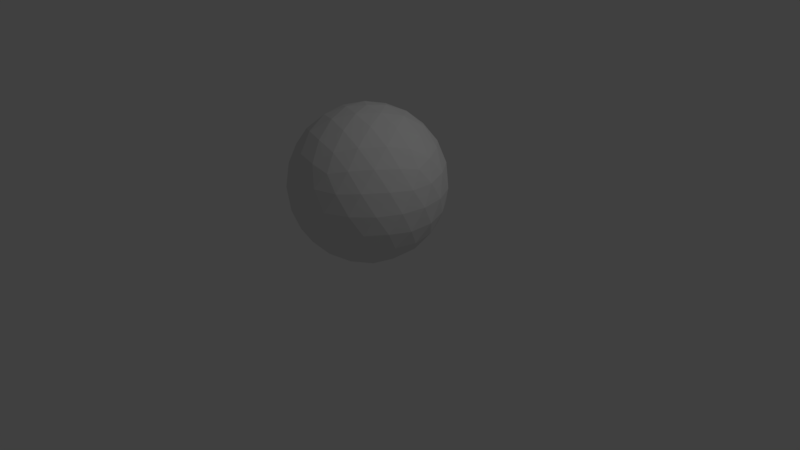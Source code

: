# Source: Ball.blend  (saved by Blender 2.78.0; exported with 4.5.12 LTS)
import bpy
from mathutils import Matrix  # noqa: F401  (used for matrix-valued properties, if any)

bpy.ops.wm.read_factory_settings(use_empty=True)
scene = bpy.context.scene
scene.name = 'Scene'

# ---- collections
col_collection_1 = bpy.data.collections.new('Collection 1'); scene.collection.children.link(col_collection_1)

# ---- world
world_world = bpy.data.worlds.new('World'); scene.world = world_world
world_world.color = (0.05088, 0.05088, 0.05088)
world_world.use_sun_shadow = False
world_world.sun_shadow_jitter_overblur = 0.0
world_world.cycles.sampling_method = 'MANUAL'

# ---- cameras
cam_camera = bpy.data.cameras.new('Camera')
cam_camera.clip_end = 100.0
cam_camera.lens = 35.0
cam_camera.sensor_width = 32.0
cam_camera.sensor_height = 18.0
cam_camera.ortho_scale = 7.314
cam_camera.dof.focus_distance = 0.0
cam_camera.dof.aperture_fstop = 128.0

# ---- lights
light_lamp = bpy.data.lights.new('Lamp', 'POINT')
light_lamp.transmission_factor = 0.0
light_lamp.cutoff_distance = 30.0
light_lamp.energy = 100.0
light_lamp.shadow_buffer_clip_start = 1.001
light_lamp.shadow_soft_size = 0.1
light_lamp.shadow_maximum_resolution = 0.006
light_lamp.use_absolute_resolution = True

# ---- meshes
me_icosphere = bpy.data.meshes.new('Icosphere')
me_icosphere.from_pydata([(0.0, 0.0, 0.0), (0.7236, -0.5257, 0.5528), (-0.2764, -0.8506, 0.5528), (-0.8944, 0.0, 0.5528), (-0.2764, 0.8506, 0.5528), (0.7236, 0.5257, 0.5528), (0.2764, -0.8506, 1.447), (-0.7236, -0.5257, 1.447), (-0.7236, 0.5257, 1.447), (0.2764, 0.8506, 1.447), (0.8944, 0.0, 1.447), (0.0, 0.0, 2.0), (-0.2328, -0.7166, 0.3425), (-0.1625, -0.5, 0.1493), (-0.07761, -0.2389, 0.03205), (0.2032, -0.1476, 0.03205), (0.4253, -0.309, 0.1493), (0.6095, -0.4429, 0.3425), (0.5319, -0.6817, 0.4977), (0.2629, -0.809, 0.4743), (-0.02964, -0.8642, 0.4977), (0.8127, 0.2952, 0.4977), (0.8506, 0.0, 0.4743), (0.8127, -0.2952, 0.4977), (0.2032, 0.1476, 0.03205), (0.4253, 0.309, 0.1493), (0.6095, 0.4429, 0.3425), (-0.7534, 0.0, 0.3425), (-0.5257, 0.0, 0.1493), (-0.2511, 0.0, 0.03205), (-0.484, -0.7166, 0.4977), (-0.6882, -0.5, 0.4743), (-0.8311, -0.2389, 0.4977), (-0.2328, 0.7166, 0.3425), (-0.1625, 0.5, 0.1493), (-0.07761, 0.2389, 0.03205), (-0.8311, 0.2389, 0.4977), (-0.6882, 0.5, 0.4743), (-0.484, 0.7166, 0.4977), (-0.02964, 0.8642, 0.4977), (0.2629, 0.809, 0.4743), (0.5319, 0.6817, 0.4977), (0.9566, -0.1476, 1.251), (0.9511, -0.309, 1.0), (0.8607, -0.4429, 0.7488), (0.8607, 0.4429, 0.7488), (0.9511, 0.309, 1.0), (0.9566, 0.1476, 1.251), (0.1552, -0.9554, 1.251), (0.0, -1.0, 1.0), (-0.1552, -0.9554, 0.7488), (0.6872, -0.6817, 0.7488), (0.5878, -0.809, 1.0), (0.436, -0.8642, 1.251), (-0.8607, -0.4429, 1.251), (-0.9511, -0.309, 1.0), (-0.9566, -0.1476, 0.7489), (-0.436, -0.8642, 0.7488), (-0.5878, -0.809, 1.0), (-0.6872, -0.6817, 1.251), (-0.6872, 0.6817, 1.251), (-0.5878, 0.809, 1.0), (-0.436, 0.8642, 0.7488), (-0.9566, 0.1476, 0.7489), (-0.9511, 0.309, 1.0), (-0.8607, 0.4429, 1.251), (0.436, 0.8642, 1.251), (0.5878, 0.809, 1.0), (0.6872, 0.6817, 0.7488), (-0.1552, 0.9554, 0.7488), (0.0, 1.0, 1.0), (0.1552, 0.9554, 1.251), (0.8311, -0.2389, 1.502), (0.6882, -0.5, 1.526), (0.484, -0.7166, 1.502), (0.02964, -0.8642, 1.502), (-0.2629, -0.809, 1.526), (-0.5319, -0.6817, 1.502), (-0.8127, -0.2952, 1.502), (-0.8506, 0.0, 1.526), (-0.8127, 0.2952, 1.502), (-0.5319, 0.6817, 1.502), (-0.2629, 0.809, 1.526), (0.02964, 0.8642, 1.502), (0.484, 0.7166, 1.502), (0.6882, 0.5, 1.526), (0.8311, 0.2389, 1.502), (0.07761, -0.2389, 1.968), (0.1625, -0.5, 1.851), (0.2328, -0.7166, 1.658), (0.7534, 0.0, 1.658), (0.5257, 0.0, 1.851), (0.2511, 0.0, 1.968), (-0.2032, -0.1476, 1.968), (-0.4253, -0.309, 1.851), (-0.6095, -0.4429, 1.658), (-0.2032, 0.1476, 1.968), (-0.4253, 0.309, 1.851), (-0.6095, 0.4429, 1.658), (0.07761, 0.2389, 1.968), (0.1625, 0.5, 1.851), (0.2328, 0.7166, 1.658), (0.3618, 0.2629, 1.894), (0.6382, 0.2629, 1.724), (0.4472, 0.5257, 1.724), (-0.1382, 0.4253, 1.894), (-0.05279, 0.6882, 1.724), (-0.3618, 0.5878, 1.724), (-0.4472, 0.0, 1.894), (-0.6708, 0.1625, 1.724), (-0.6708, -0.1625, 1.724), (-0.1382, -0.4253, 1.894), (-0.3618, -0.5878, 1.724), (-0.05279, -0.6882, 1.724), (0.3618, -0.2629, 1.894), (0.4472, -0.5257, 1.724), (0.6382, -0.2629, 1.724), (0.8618, 0.4253, 1.276), (0.809, 0.5878, 1.0), (0.6708, 0.6882, 1.276), (-0.1382, 0.9511, 1.276), (-0.309, 0.9511, 1.0), (-0.4472, 0.8506, 1.276), (-0.9472, 0.1625, 1.276), (-1.0, -3.608e-07, 1.0), (-0.9472, -0.1625, 1.276), (-0.4472, -0.8506, 1.276), (-0.309, -0.9511, 1.0), (-0.1382, -0.9511, 1.276), (0.6708, -0.6882, 1.276), (0.809, -0.5878, 1.0), (0.8618, -0.4253, 1.276), (0.309, 0.9511, 1.0), (0.4472, 0.8506, 0.7236), (0.1382, 0.9511, 0.7236), (-0.809, 0.5878, 1.0), (-0.6708, 0.6882, 0.7236), (-0.8618, 0.4253, 0.7236), (-0.809, -0.5878, 1.0), (-0.8618, -0.4253, 0.7236), (-0.6708, -0.6882, 0.7236), (0.309, -0.9511, 1.0), (0.1382, -0.9511, 0.7236), (0.4472, -0.8506, 0.7236), (1.0, 0.0, 1.0), (0.9472, -0.1625, 0.7236), (0.9472, 0.1625, 0.7236), (0.3618, 0.5878, 0.2764), (0.1382, 0.4253, 0.1056), (0.05279, 0.6882, 0.2764), (-0.4472, 0.5257, 0.2764), (-0.3618, 0.2629, 0.1056), (-0.6382, 0.2629, 0.2764), (-0.6382, -0.2629, 0.2764), (-0.3618, -0.2629, 0.1056), (-0.4472, -0.5257, 0.2764), (0.6708, 0.1625, 0.2764), (0.6708, -0.1625, 0.2764), (0.4472, -7.38e-07, 0.1056), (0.05279, -0.6882, 0.2764), (0.1382, -0.4253, 0.1056), (0.3618, -0.5878, 0.2764)], [], [(0, 15, 14), (1, 17, 23), (0, 14, 29), (0, 29, 35), (0, 35, 24), (1, 23, 44), (2, 20, 50), (3, 32, 56), (4, 38, 62), (5, 41, 68), (1, 44, 51), (2, 50, 57), (3, 56, 63), (4, 62, 69), (5, 68, 45), (6, 74, 89), (7, 77, 95), (8, 80, 98), (9, 83, 101), (10, 86, 90), (92, 99, 11), (91, 102, 92), (90, 103, 91), (92, 102, 99), (102, 100, 99), (91, 103, 102), (103, 104, 102), (102, 104, 100), (104, 101, 100), (90, 86, 103), (86, 85, 103), (103, 85, 104), (85, 84, 104), (104, 84, 101), (84, 9, 101), (99, 96, 11), (100, 105, 99), (101, 106, 100), (99, 105, 96), (105, 97, 96), (100, 106, 105), (106, 107, 105), (105, 107, 97), (107, 98, 97), (101, 83, 106), (83, 82, 106), (106, 82, 107), (82, 81, 107), (107, 81, 98), (81, 8, 98), (96, 93, 11), (97, 108, 96), (98, 109, 97), (96, 108, 93), (108, 94, 93), (97, 109, 108), (109, 110, 108), (108, 110, 94), (110, 95, 94), (98, 80, 109), (80, 79, 109), (109, 79, 110), (79, 78, 110), (110, 78, 95), (78, 7, 95), (93, 87, 11), (94, 111, 93), (95, 112, 94), (93, 111, 87), (111, 88, 87), (94, 112, 111), (112, 113, 111), (111, 113, 88), (113, 89, 88), (95, 77, 112), (77, 76, 112), (112, 76, 113), (76, 75, 113), (113, 75, 89), (75, 6, 89), (87, 92, 11), (88, 114, 87), (89, 115, 88), (87, 114, 92), (114, 91, 92), (88, 115, 114), (115, 116, 114), (114, 116, 91), (116, 90, 91), (89, 74, 115), (74, 73, 115), (115, 73, 116), (73, 72, 116), (116, 72, 90), (72, 10, 90), (47, 86, 10), (46, 117, 47), (45, 118, 46), (47, 117, 86), (117, 85, 86), (46, 118, 117), (118, 119, 117), (117, 119, 85), (119, 84, 85), (45, 68, 118), (68, 67, 118), (118, 67, 119), (67, 66, 119), (119, 66, 84), (66, 9, 84), (71, 83, 9), (70, 120, 71), (69, 121, 70), (71, 120, 83), (120, 82, 83), (70, 121, 120), (121, 122, 120), (120, 122, 82), (122, 81, 82), (69, 62, 121), (62, 61, 121), (121, 61, 122), (61, 60, 122), (122, 60, 81), (60, 8, 81), (65, 80, 8), (64, 123, 65), (63, 124, 64), (65, 123, 80), (123, 79, 80), (64, 124, 123), (124, 125, 123), (123, 125, 79), (125, 78, 79), (63, 56, 124), (56, 55, 124), (124, 55, 125), (55, 54, 125), (125, 54, 78), (54, 7, 78), (59, 77, 7), (58, 126, 59), (57, 127, 58), (59, 126, 77), (126, 76, 77), (58, 127, 126), (127, 128, 126), (126, 128, 76), (128, 75, 76), (57, 50, 127), (50, 49, 127), (127, 49, 128), (49, 48, 128), (128, 48, 75), (48, 6, 75), (53, 74, 6), (52, 129, 53), (51, 130, 52), (53, 129, 74), (129, 73, 74), (52, 130, 129), (130, 131, 129), (129, 131, 73), (131, 72, 73), (51, 44, 130), (44, 43, 130), (130, 43, 131), (43, 42, 131), (131, 42, 72), (42, 10, 72), (66, 71, 9), (67, 132, 66), (68, 133, 67), (66, 132, 71), (132, 70, 71), (67, 133, 132), (133, 134, 132), (132, 134, 70), (134, 69, 70), (68, 41, 133), (41, 40, 133), (133, 40, 134), (40, 39, 134), (134, 39, 69), (39, 4, 69), (60, 65, 8), (61, 135, 60), (62, 136, 61), (60, 135, 65), (135, 64, 65), (61, 136, 135), (136, 137, 135), (135, 137, 64), (137, 63, 64), (62, 38, 136), (38, 37, 136), (136, 37, 137), (37, 36, 137), (137, 36, 63), (36, 3, 63), (54, 59, 7), (55, 138, 54), (56, 139, 55), (54, 138, 59), (138, 58, 59), (55, 139, 138), (139, 140, 138), (138, 140, 58), (140, 57, 58), (56, 32, 139), (32, 31, 139), (139, 31, 140), (31, 30, 140), (140, 30, 57), (30, 2, 57), (48, 53, 6), (49, 141, 48), (50, 142, 49), (48, 141, 53), (141, 52, 53), (49, 142, 141), (142, 143, 141), (141, 143, 52), (143, 51, 52), (50, 20, 142), (20, 19, 142), (142, 19, 143), (19, 18, 143), (143, 18, 51), (18, 1, 51), (42, 47, 10), (43, 144, 42), (44, 145, 43), (42, 144, 47), (144, 46, 47), (43, 145, 144), (145, 146, 144), (144, 146, 46), (146, 45, 46), (44, 23, 145), (23, 22, 145), (145, 22, 146), (22, 21, 146), (146, 21, 45), (21, 5, 45), (26, 41, 5), (25, 147, 26), (24, 148, 25), (26, 147, 41), (147, 40, 41), (25, 148, 147), (148, 149, 147), (147, 149, 40), (149, 39, 40), (24, 35, 148), (35, 34, 148), (148, 34, 149), (34, 33, 149), (149, 33, 39), (33, 4, 39), (33, 38, 4), (34, 150, 33), (35, 151, 34), (33, 150, 38), (150, 37, 38), (34, 151, 150), (151, 152, 150), (150, 152, 37), (152, 36, 37), (35, 29, 151), (29, 28, 151), (151, 28, 152), (28, 27, 152), (152, 27, 36), (27, 3, 36), (27, 32, 3), (28, 153, 27), (29, 154, 28), (27, 153, 32), (153, 31, 32), (28, 154, 153), (154, 155, 153), (153, 155, 31), (155, 30, 31), (29, 14, 154), (14, 13, 154), (154, 13, 155), (13, 12, 155), (155, 12, 30), (12, 2, 30), (21, 26, 5), (22, 156, 21), (23, 157, 22), (21, 156, 26), (156, 25, 26), (22, 157, 156), (157, 158, 156), (156, 158, 25), (158, 24, 25), (23, 17, 157), (17, 16, 157), (157, 16, 158), (16, 15, 158), (158, 15, 24), (15, 0, 24), (12, 20, 2), (13, 159, 12), (14, 160, 13), (12, 159, 20), (159, 19, 20), (13, 160, 159), (160, 161, 159), (159, 161, 19), (161, 18, 19), (14, 15, 160), (15, 16, 160), (160, 16, 161), (16, 17, 161), (161, 17, 18), (17, 1, 18)])
_uv = me_icosphere.uv_layers.new(name='UVMap')
_uv.uv.foreach_set('vector', [0.9968, 0.1939, 0.9268, 0.159, 1.03, 0.1192, 0.7097, 0.2682, 0.7508, 0.2096, 0.7562, 0.3036, 0.9968, 0.1939, 1.03, 0.1192, 1.065, 0.2077, 0.9968, 0.1939, 1.065, 0.2077, 1.013, 0.2717, 0.9968, 0.1939, 1.013, 0.2717, 0.9505, 0.2492, 0.7097, 0.2682, 0.7562, 0.3036, 0.7077, 0.3489, 0.409, 0.174, 0.4871, 0.1387, 0.46, 0.2286, 0.203, 0.3796, 0.2299, 0.3143, 0.2436, 0.4053, 0.04236, 0.538, 0.07781, 0.499, 0.07277, 0.5928, 0.8683, 0.4796, 0.9081, 0.4935, 0.8743, 0.5595, 0.7097, 0.2682, 0.7077, 0.3489, 0.661, 0.2975, 0.409, 0.174, 0.46, 0.2286, 0.3931, 0.2525, 0.203, 0.3796, 0.2436, 0.4053, 0.2044, 0.4604, 0.04236, 0.538, 0.07277, 0.5928, 0.02395, 0.6105, 0.8683, 0.4796, 0.8743, 0.5595, 0.8321, 0.5158, 0.5424, 0.462, 0.5778, 0.501, 0.5351, 0.5414, 0.3683, 0.5204, 0.4081, 0.5065, 0.3876, 0.5917, 0.2097, 0.7318, 0.2562, 0.6964, 0.2508, 0.7904, 0.909, 0.826, 0.9871, 0.8613, 0.8656, 0.8988, 0.703, 0.6204, 0.7299, 0.6857, 0.6736, 0.6821, 0.5646, 0.7923, 0.5303, 0.8808, 0.4968, 0.8061, 0.6282, 0.7464, 0.6377, 0.8458, 0.5646, 0.7923, 0.6736, 0.6821, 0.6993, 0.7678, 0.6282, 0.7464, 0.5646, 0.7923, 0.6377, 0.8458, 0.5303, 0.8808, 0.6377, 0.8458, 0.6762, 0.9433, 0.5303, 0.8808, 0.6282, 0.7464, 0.6993, 0.7678, 0.6377, 0.8458, 0.6993, 0.7678, 0.7535, 0.8532, 0.6377, 0.8458, 0.6377, 0.8458, 0.7535, 0.8532, 0.6762, 0.9433, 0.7535, 0.8532, 0.8656, 0.8988, 0.6762, 0.9433, 0.6736, 0.6821, 0.7299, 0.6857, 0.6993, 0.7678, 0.7299, 0.6857, 0.7725, 0.7555, 0.6993, 0.7678, 0.6993, 0.7678, 0.7725, 0.7555, 0.7535, 0.8532, 0.7725, 0.7555, 0.8361, 0.8078, 0.7535, 0.8532, 0.7535, 0.8532, 0.8361, 0.8078, 0.8656, 0.8988, 0.8361, 0.8078, 0.909, 0.826, 0.8656, 0.8988, 0.5303, 0.8808, 0.4268, 0.841, 0.4968, 0.8061, 0.6762, 0.9433, 0.384, 0.9309, 0.5303, 0.8808, 0.8656, 0.8988, 1.054, 0.9488, 0.6762, 0.9433, 0.5303, 0.8808, 0.384, 0.9309, 0.4268, 0.841, 0.384, 0.9309, 0.3269, 0.838, 0.4268, 0.841, 0.6762, 0.9433, 1.054, 0.9488, 0.384, 0.9309, 0.05364, 0.9488, 0.218, 0.8792, 0.384, 0.9309, 0.384, 0.9309, 0.218, 0.8792, 0.3269, 0.838, 0.218, 0.8792, 0.2508, 0.7904, 0.3269, 0.838, 0.8656, 0.8988, 0.9871, 0.8613, 1.054, 0.9488, 0.9871, 0.8613, 1.098, 0.8517, 1.054, 0.9488, 0.05364, 0.9488, 0.09792, 0.8517, 0.218, 0.8792, 0.09792, 0.8517, 0.1725, 0.7955, 0.218, 0.8792, 0.218, 0.8792, 0.1725, 0.7955, 0.2508, 0.7904, 0.1725, 0.7955, 0.2097, 0.7318, 0.2508, 0.7904, 0.4268, 0.841, 0.4505, 0.7508, 0.4968, 0.8061, 0.3269, 0.838, 0.3828, 0.7616, 0.4268, 0.841, 0.2508, 0.7904, 0.3103, 0.74, 0.3269, 0.838, 0.4268, 0.841, 0.3828, 0.7616, 0.4505, 0.7508, 0.3828, 0.7616, 0.4142, 0.6739, 0.4505, 0.7508, 0.3269, 0.838, 0.3103, 0.74, 0.3828, 0.7616, 0.3103, 0.74, 0.3562, 0.6662, 0.3828, 0.7616, 0.3828, 0.7616, 0.3562, 0.6662, 0.4142, 0.6739, 0.3562, 0.6662, 0.3876, 0.5917, 0.4142, 0.6739, 0.2508, 0.7904, 0.2562, 0.6964, 0.3103, 0.74, 0.2562, 0.6964, 0.3014, 0.6411, 0.3103, 0.74, 0.3103, 0.74, 0.3014, 0.6411, 0.3562, 0.6662, 0.3014, 0.6411, 0.3393, 0.5774, 0.3562, 0.6662, 0.3562, 0.6662, 0.3393, 0.5774, 0.3876, 0.5917, 0.3393, 0.5774, 0.3683, 0.5204, 0.3876, 0.5917, 0.4505, 0.7508, 0.5134, 0.7283, 0.4968, 0.8061, 0.4142, 0.6739, 0.4718, 0.6629, 0.4505, 0.7508, 0.3876, 0.5917, 0.4362, 0.5825, 0.4142, 0.6739, 0.4505, 0.7508, 0.4718, 0.6629, 0.5134, 0.7283, 0.4718, 0.6629, 0.5257, 0.6352, 0.5134, 0.7283, 0.4142, 0.6739, 0.4362, 0.5825, 0.4718, 0.6629, 0.4362, 0.5825, 0.4887, 0.5639, 0.4718, 0.6629, 0.4718, 0.6629, 0.4887, 0.5639, 0.5257, 0.6352, 0.4887, 0.5639, 0.5351, 0.5414, 0.5257, 0.6352, 0.3876, 0.5917, 0.4081, 0.5065, 0.4362, 0.5825, 0.4081, 0.5065, 0.4551, 0.4897, 0.4362, 0.5825, 0.4362, 0.5825, 0.4551, 0.4897, 0.4887, 0.5639, 0.4551, 0.4897, 0.5022, 0.4737, 0.4887, 0.5639, 0.4887, 0.5639, 0.5022, 0.4737, 0.5351, 0.5414, 0.5022, 0.4737, 0.5424, 0.462, 0.5351, 0.5414, 0.5134, 0.7283, 0.5646, 0.7923, 0.4968, 0.8061, 0.5257, 0.6352, 0.5706, 0.6986, 0.5134, 0.7283, 0.5351, 0.5414, 0.5747, 0.5949, 0.5257, 0.6352, 0.5134, 0.7283, 0.5706, 0.6986, 0.5646, 0.7923, 0.5706, 0.6986, 0.6282, 0.7464, 0.5646, 0.7923, 0.5257, 0.6352, 0.5747, 0.5949, 0.5706, 0.6986, 0.5747, 0.5949, 0.6233, 0.6467, 0.5706, 0.6986, 0.5706, 0.6986, 0.6233, 0.6467, 0.6282, 0.7464, 0.6233, 0.6467, 0.6736, 0.6821, 0.6282, 0.7464, 0.5351, 0.5414, 0.5778, 0.501, 0.5747, 0.5949, 0.5778, 0.501, 0.6198, 0.5469, 0.5747, 0.5949, 0.5747, 0.5949, 0.6198, 0.5469, 0.6233, 0.6467, 0.6198, 0.5469, 0.6635, 0.5895, 0.6233, 0.6467, 0.6233, 0.6467, 0.6635, 0.5895, 0.6736, 0.6821, 0.6635, 0.5895, 0.703, 0.6204, 0.6736, 0.6821, 0.7436, 0.5947, 0.7299, 0.6857, 0.703, 0.6204, 0.7889, 0.5574, 0.7821, 0.6566, 0.7436, 0.5947, 0.8321, 0.5158, 0.833, 0.6099, 0.7889, 0.5574, 0.7436, 0.5947, 0.7821, 0.6566, 0.7299, 0.6857, 0.7821, 0.6566, 0.7725, 0.7555, 0.7299, 0.6857, 0.7889, 0.5574, 0.833, 0.6099, 0.7821, 0.6566, 0.833, 0.6099, 0.8342, 0.7138, 0.7821, 0.6566, 0.7821, 0.6566, 0.8342, 0.7138, 0.7725, 0.7555, 0.8342, 0.7138, 0.8361, 0.8078, 0.7725, 0.7555, 0.8321, 0.5158, 0.8743, 0.5595, 0.833, 0.6099, 0.8743, 0.5595, 0.8822, 0.6538, 0.833, 0.6099, 0.833, 0.6099, 0.8822, 0.6538, 0.8342, 0.7138, 0.8822, 0.6538, 0.8931, 0.7475, 0.8342, 0.7138, 0.8342, 0.7138, 0.8931, 0.7475, 0.8361, 0.8078, 0.8931, 0.7475, 0.909, 0.826, 0.8361, 0.8078, 0.96, 0.7714, 0.9871, 0.8613, 0.909, 0.826, 0.9977, 0.6939, 1.033, 0.78, 0.96, 0.7714, 1.024, 0.6105, 1.058, 0.6828, 0.9977, 0.6939, 0.96, 0.7714, 1.033, 0.78, 0.9871, 0.8613, 1.033, 0.78, 1.098, 0.8517, 0.9871, 0.8613, 0.9977, 0.6939, 1.058, 0.6828, 1.033, 0.78, 0.0577, 0.6828, 0.1079, 0.7523, 0.03272, 0.78, 0.03272, 0.78, 0.1079, 0.7523, 0.09792, 0.8517, 0.1079, 0.7523, 0.1725, 0.7955, 0.09792, 0.8517, 0.02395, 0.6105, 0.07277, 0.5928, 0.0577, 0.6828, 0.07277, 0.5928, 0.113, 0.6526, 0.0577, 0.6828, 0.0577, 0.6828, 0.113, 0.6526, 0.1079, 0.7523, 0.113, 0.6526, 0.161, 0.7025, 0.1079, 0.7523, 0.1079, 0.7523, 0.161, 0.7025, 0.1725, 0.7955, 0.161, 0.7025, 0.2097, 0.7318, 0.1725, 0.7955, 0.2077, 0.6511, 0.2562, 0.6964, 0.2097, 0.7318, 0.206, 0.5558, 0.2516, 0.6027, 0.2077, 0.6511, 0.2044, 0.4604, 0.2474, 0.4991, 0.206, 0.5558, 0.2077, 0.6511, 0.2516, 0.6027, 0.2562, 0.6964, 0.2516, 0.6027, 0.3014, 0.6411, 0.2562, 0.6964, 0.206, 0.5558, 0.2474, 0.4991, 0.2516, 0.6027, 0.2474, 0.4991, 0.2949, 0.5419, 0.2516, 0.6027, 0.2516, 0.6027, 0.2949, 0.5419, 0.3014, 0.6411, 0.2949, 0.5419, 0.3393, 0.5774, 0.3014, 0.6411, 0.2044, 0.4604, 0.2436, 0.4053, 0.2474, 0.4991, 0.2436, 0.4053, 0.2889, 0.4426, 0.2474, 0.4991, 0.2474, 0.4991, 0.2889, 0.4426, 0.2949, 0.5419, 0.2889, 0.4426, 0.3321, 0.4842, 0.2949, 0.5419, 0.2949, 0.5419, 0.3321, 0.4842, 0.3393, 0.5774, 0.3321, 0.4842, 0.3683, 0.5204, 0.3393, 0.5774, 0.3743, 0.4405, 0.4081, 0.5065, 0.3683, 0.5204, 0.3822, 0.3462, 0.4209, 0.4159, 0.3743, 0.4405, 0.3931, 0.2525, 0.4376, 0.3165, 0.3822, 0.3462, 0.3743, 0.4405, 0.4209, 0.4159, 0.4081, 0.5065, 0.4209, 0.4159, 0.4551, 0.4897, 0.4081, 0.5065, 0.3822, 0.3462, 0.4376, 0.3165, 0.4209, 0.4159, 0.4376, 0.3165, 0.4743, 0.397, 0.4209, 0.4159, 0.4209, 0.4159, 0.4743, 0.397, 0.4551, 0.4897, 0.4743, 0.397, 0.5022, 0.4737, 0.4551, 0.4897, 0.3931, 0.2525, 0.46, 0.2286, 0.4376, 0.3165, 0.46, 0.2286, 0.4977, 0.3061, 0.4376, 0.3165, 0.4376, 0.3165, 0.4977, 0.3061, 0.4743, 0.397, 0.4977, 0.3061, 0.524, 0.3895, 0.4743, 0.397, 0.4743, 0.397, 0.524, 0.3895, 0.5022, 0.4737, 0.524, 0.3895, 0.5424, 0.462, 0.5022, 0.4737, 0.5728, 0.4072, 0.5778, 0.501, 0.5424, 0.462, 0.613, 0.3474, 0.6166, 0.4471, 0.5728, 0.4072, 0.661, 0.2975, 0.662, 0.3915, 0.613, 0.3474, 0.5728, 0.4072, 0.6166, 0.4471, 0.5778, 0.501, 0.6166, 0.4471, 0.6198, 0.5469, 0.5778, 0.501, 0.613, 0.3474, 0.662, 0.3915, 0.6166, 0.4471, 0.662, 0.3915, 0.6628, 0.4954, 0.6166, 0.4471, 0.6166, 0.4471, 0.6628, 0.4954, 0.6198, 0.5469, 0.6628, 0.4954, 0.6635, 0.5895, 0.6198, 0.5469, 0.661, 0.2975, 0.7077, 0.3489, 0.662, 0.3915, 0.7077, 0.3489, 0.706, 0.4442, 0.662, 0.3915, 0.662, 0.3915, 0.706, 0.4442, 0.6628, 0.4954, 0.706, 0.4442, 0.7044, 0.5396, 0.6628, 0.4954, 0.6628, 0.4954, 0.7044, 0.5396, 0.6635, 0.5895, 0.7044, 0.5396, 0.703, 0.6204, 0.6635, 0.5895, 0.8931, 0.7475, 0.96, 0.7714, 0.909, 0.826, 0.8822, 0.6538, 0.9376, 0.6835, 0.8931, 0.7475, 0.8743, 0.5595, 0.9209, 0.5841, 0.8822, 0.6538, 0.8931, 0.7475, 0.9376, 0.6835, 0.96, 0.7714, 0.9376, 0.6835, 0.9977, 0.6939, 0.96, 0.7714, 0.8822, 0.6538, 0.9209, 0.5841, 0.9376, 0.6835, 0.9209, 0.5841, 0.9743, 0.603, 0.9376, 0.6835, 0.9376, 0.6835, 0.9743, 0.603, 0.9977, 0.6939, 0.9743, 0.603, 1.024, 0.6105, 0.9977, 0.6939, 0.8743, 0.5595, 0.9081, 0.4935, 0.9209, 0.5841, 0.9081, 0.4935, 0.9551, 0.5103, 0.9209, 0.5841, 0.9209, 0.5841, 0.9551, 0.5103, 0.9743, 0.603, 0.9551, 0.5103, 1.002, 0.5263, 0.9743, 0.603, 0.9743, 0.603, 1.002, 0.5263, 1.024, 0.6105, 0.002174, 0.5263, 0.04236, 0.538, 0.02395, 0.6105, 0.161, 0.7025, 0.2077, 0.6511, 0.2097, 0.7318, 0.113, 0.6526, 0.162, 0.6084, 0.161, 0.7025, 0.07277, 0.5928, 0.1166, 0.5529, 0.113, 0.6526, 0.161, 0.7025, 0.162, 0.6084, 0.2077, 0.6511, 0.162, 0.6084, 0.206, 0.5558, 0.2077, 0.6511, 0.113, 0.6526, 0.1166, 0.5529, 0.162, 0.6084, 0.1166, 0.5529, 0.1628, 0.5046, 0.162, 0.6084, 0.162, 0.6084, 0.1628, 0.5046, 0.206, 0.5558, 0.1628, 0.5046, 0.2044, 0.4604, 0.206, 0.5558, 0.07277, 0.5928, 0.07781, 0.499, 0.1166, 0.5529, 0.07781, 0.499, 0.1198, 0.4531, 0.1166, 0.5529, 0.1166, 0.5529, 0.1198, 0.4531, 0.1628, 0.5046, 0.1198, 0.4531, 0.1635, 0.4105, 0.1628, 0.5046, 0.1628, 0.5046, 0.1635, 0.4105, 0.2044, 0.4604, 0.1635, 0.4105, 0.203, 0.3796, 0.2044, 0.4604, 0.3321, 0.4842, 0.3743, 0.4405, 0.3683, 0.5204, 0.2889, 0.4426, 0.333, 0.3901, 0.3321, 0.4842, 0.2436, 0.4053, 0.2821, 0.3434, 0.2889, 0.4426, 0.3321, 0.4842, 0.333, 0.3901, 0.3743, 0.4405, 0.333, 0.3901, 0.3822, 0.3462, 0.3743, 0.4405, 0.2889, 0.4426, 0.2821, 0.3434, 0.333, 0.3901, 0.2821, 0.3434, 0.3342, 0.2862, 0.333, 0.3901, 0.333, 0.3901, 0.3342, 0.2862, 0.3822, 0.3462, 0.3342, 0.2862, 0.3931, 0.2525, 0.3822, 0.3462, 0.2436, 0.4053, 0.2299, 0.3143, 0.2821, 0.3434, 0.2299, 0.3143, 0.2725, 0.2445, 0.2821, 0.3434, 0.2821, 0.3434, 0.2725, 0.2445, 0.3342, 0.2862, 0.2725, 0.2445, 0.3361, 0.1922, 0.3342, 0.2862, 0.3342, 0.2862, 0.3361, 0.1922, 0.3931, 0.2525, 0.3361, 0.1922, 0.409, 0.174, 0.3931, 0.2525, 0.524, 0.3895, 0.5728, 0.4072, 0.5424, 0.462, 0.4977, 0.3061, 0.5577, 0.3172, 0.524, 0.3895, 0.46, 0.2286, 0.5327, 0.22, 0.4977, 0.3061, 0.524, 0.3895, 0.5577, 0.3172, 0.5728, 0.4072, 0.5577, 0.3172, 0.613, 0.3474, 0.5728, 0.4072, 0.4977, 0.3061, 0.5327, 0.22, 0.5577, 0.3172, 0.5327, 0.22, 0.6079, 0.2477, 0.5577, 0.3172, 0.5577, 0.3172, 0.6079, 0.2477, 0.613, 0.3474, 0.6079, 0.2477, 0.661, 0.2975, 0.613, 0.3474, 0.46, 0.2286, 0.4871, 0.1387, 0.5327, 0.22, 0.4871, 0.1387, 0.5979, 0.1483, 0.5327, 0.22, 0.5327, 0.22, 0.5979, 0.1483, 0.6079, 0.2477, 0.5979, 0.1483, 0.6725, 0.2045, 0.6079, 0.2477, 0.6079, 0.2477, 0.6725, 0.2045, 0.661, 0.2975, 0.6725, 0.2045, 0.7097, 0.2682, 0.661, 0.2975, 0.7044, 0.5396, 0.7436, 0.5947, 0.703, 0.6204, 0.706, 0.4442, 0.7474, 0.5009, 0.7044, 0.5396, 0.7077, 0.3489, 0.7516, 0.3973, 0.706, 0.4442, 0.7044, 0.5396, 0.7474, 0.5009, 0.7436, 0.5947, 0.7474, 0.5009, 0.7889, 0.5574, 0.7436, 0.5947, 0.706, 0.4442, 0.7516, 0.3973, 0.7474, 0.5009, 0.7516, 0.3973, 0.7949, 0.4581, 0.7474, 0.5009, 0.7474, 0.5009, 0.7949, 0.4581, 0.7889, 0.5574, 0.7949, 0.4581, 0.8321, 0.5158, 0.7889, 0.5574, 0.7077, 0.3489, 0.7562, 0.3036, 0.7516, 0.3973, 0.7562, 0.3036, 0.8014, 0.3589, 0.7516, 0.3973, 0.7516, 0.3973, 0.8014, 0.3589, 0.7949, 0.4581, 0.8014, 0.3589, 0.8393, 0.4226, 0.7949, 0.4581, 0.7949, 0.4581, 0.8393, 0.4226, 0.8321, 0.5158, 0.8393, 0.4226, 0.8683, 0.4796, 0.8321, 0.5158, 0.8876, 0.4083, 0.9081, 0.4935, 0.8683, 0.4796, 0.9142, 0.3261, 0.9362, 0.4175, 0.8876, 0.4083, 0.9505, 0.2492, 0.9718, 0.3371, 0.9142, 0.3261, 0.8876, 0.4083, 0.9362, 0.4175, 0.9081, 0.4935, 0.9362, 0.4175, 0.9551, 0.5103, 0.9081, 0.4935, 0.9142, 0.3261, 0.9718, 0.3371, 0.9362, 0.4175, 0.9718, 0.3371, 0.9887, 0.4361, 0.9362, 0.4175, 0.9362, 0.4175, 0.9887, 0.4361, 0.9551, 0.5103, 0.9887, 0.4361, 1.002, 0.5263, 0.9551, 0.5103, 0.9505, 0.2492, 1.013, 0.2717, 0.9718, 0.3371, 1.013, 0.2717, 1.026, 0.3648, 0.9718, 0.3371, 0.9718, 0.3371, 1.026, 0.3648, 0.9887, 0.4361, 1.026, 0.3648, 1.035, 0.4586, 0.9887, 0.4361, 0.9887, 0.4361, 1.035, 0.4586, 1.002, 0.5263, 0.03507, 0.4586, 0.04236, 0.538, 0.002174, 0.5263, 0.03507, 0.4586, 0.07781, 0.499, 0.04236, 0.538, 0.02574, 0.3648, 0.07474, 0.4051, 0.03507, 0.4586, 0.01345, 0.2717, 0.07059, 0.3014, 0.02574, 0.3648, 0.03507, 0.4586, 0.07474, 0.4051, 0.07781, 0.499, 0.07474, 0.4051, 0.1198, 0.4531, 0.07781, 0.499, 0.02574, 0.3648, 0.07059, 0.3014, 0.07474, 0.4051, 0.07059, 0.3014, 0.1233, 0.3533, 0.07474, 0.4051, 0.07474, 0.4051, 0.1233, 0.3533, 0.1198, 0.4531, 0.1233, 0.3533, 0.1635, 0.4105, 0.1198, 0.4531, 0.01345, 0.2717, 0.06465, 0.2077, 0.07059, 0.3014, 0.06465, 0.2077, 0.1282, 0.2536, 0.07059, 0.3014, 0.07059, 0.3014, 0.1282, 0.2536, 0.1233, 0.3533, 0.1282, 0.2536, 0.1736, 0.3179, 0.1233, 0.3533, 0.1233, 0.3533, 0.1736, 0.3179, 0.1635, 0.4105, 0.1736, 0.3179, 0.203, 0.3796, 0.1635, 0.4105, 0.1736, 0.3179, 0.2299, 0.3143, 0.203, 0.3796, 0.1282, 0.2536, 0.1993, 0.2322, 0.1736, 0.3179, 0.06465, 0.2077, 0.1377, 0.1542, 0.1282, 0.2536, 0.1736, 0.3179, 0.1993, 0.2322, 0.2299, 0.3143, 0.1993, 0.2322, 0.2725, 0.2445, 0.2299, 0.3143, 0.1282, 0.2536, 0.1377, 0.1542, 0.1993, 0.2322, 0.1377, 0.1542, 0.2535, 0.1468, 0.1993, 0.2322, 0.1993, 0.2322, 0.2535, 0.1468, 0.2725, 0.2445, 0.2535, 0.1468, 0.3361, 0.1922, 0.2725, 0.2445, 0.06465, 0.2077, 0.03032, 0.1192, 0.1377, 0.1542, 0.03032, 0.1192, 0.1762, 0.05672, 0.1377, 0.1542, 0.1377, 0.1542, 0.1762, 0.05672, 0.2535, 0.1468, 0.1762, 0.05672, 0.3656, 0.1012, 0.2535, 0.1468, 0.2535, 0.1468, 0.3656, 0.1012, 0.3361, 0.1922, 0.3656, 0.1012, 0.409, 0.174, 0.3361, 0.1922, 0.8393, 0.4226, 0.8876, 0.4083, 0.8683, 0.4796, 0.8014, 0.3589, 0.8562, 0.3338, 0.8393, 0.4226, 0.7562, 0.3036, 0.8103, 0.26, 0.8014, 0.3589, 0.8393, 0.4226, 0.8562, 0.3338, 0.8876, 0.4083, 0.8562, 0.3338, 0.9142, 0.3261, 0.8876, 0.4083, 0.8014, 0.3589, 0.8103, 0.26, 0.8562, 0.3338, 0.8103, 0.26, 0.8828, 0.2384, 0.8562, 0.3338, 0.8562, 0.3338, 0.8828, 0.2384, 0.9142, 0.3261, 0.8828, 0.2384, 0.9505, 0.2492, 0.9142, 0.3261, 0.7562, 0.3036, 0.7508, 0.2096, 0.8103, 0.26, 0.7508, 0.2096, 0.8269, 0.162, 0.8103, 0.26, 0.8103, 0.26, 0.8269, 0.162, 0.8828, 0.2384, 0.8269, 0.162, 0.9268, 0.159, 0.8828, 0.2384, 0.8828, 0.2384, 0.9268, 0.159, 0.9505, 0.2492, 0.9268, 0.159, 0.9968, 0.1939, 0.9505, 0.2492, 0.3656, 0.1012, 0.4871, 0.1387, 0.409, 0.174, 0.1762, 0.05672, 0.5536, 0.05123, 0.3656, 0.1012, 1.03, 0.1192, 0.884, 0.0691, 1.176, 0.05672, 0.3656, 0.1012, 0.5536, 0.05123, 0.4871, 0.1387, 0.5536, 0.05123, 0.5979, 0.1483, 0.4871, 0.1387, 1.176, 0.05672, 0.884, 0.0691, 0.5536, 0.05123, 0.884, 0.0691, 0.718, 0.1208, 0.5536, 0.05123, 0.5536, 0.05123, 0.718, 0.1208, 0.5979, 0.1483, 0.718, 0.1208, 0.6725, 0.2045, 0.5979, 0.1483, 1.03, 0.1192, 0.9268, 0.159, 0.884, 0.0691, 0.9268, 0.159, 0.8269, 0.162, 0.884, 0.0691, 0.884, 0.0691, 0.8269, 0.162, 0.718, 0.1208, 0.8269, 0.162, 0.7508, 0.2096, 0.718, 0.1208, 0.718, 0.1208, 0.7508, 0.2096, 0.6725, 0.2045, 0.7508, 0.2096, 0.7097, 0.2682, 0.6725, 0.2045])
me_icosphere.use_remesh_preserve_volume = False
me_icosphere.use_remesh_preserve_attributes = False
me_icosphere.use_mirror_vertex_groups = False
me_icosphere.update()

# ---- objects
ob_icosphere = bpy.data.objects.new('Icosphere', me_icosphere)
ob_lamp = bpy.data.objects.new('Lamp', light_lamp)
ob_camera = bpy.data.objects.new('Camera', cam_camera)

# ---- transforms, parenting, visibility, modifiers, constraints
ob_icosphere.location = (0.0, 0.0, 0.0)
ob_icosphere.lineart.crease_threshold = 0.0
ob_lamp.location = (4.076, 1.005, 5.904)
ob_lamp.rotation_euler = (0.6503, 0.05522, 1.866)
ob_lamp.lock_rotations_4d = False
ob_lamp.empty_display_type = 'ARROWS'
ob_lamp.color = (0.0, 0.0, 0.0, 0.0)
ob_lamp.lineart.crease_threshold = 0.0
ob_camera.location = (7.481, -6.508, 5.344)
ob_camera.rotation_euler = (1.109, 0.0, 0.8149)
ob_camera.lock_rotations_4d = False
ob_camera.empty_display_type = 'ARROWS'
ob_camera.color = (0.0, 0.0, 0.0, 0.0)
ob_camera.display_type = 'WIRE'
ob_camera.lineart.crease_threshold = 0.0

# ---- collection membership
col_collection_1.objects.link(ob_icosphere)
col_collection_1.objects.link(ob_lamp)
col_collection_1.objects.link(ob_camera)

# ---- scene / render settings (as saved in the file)
scene.camera = ob_camera
scene.frame_start = 1; scene.frame_end = 250; scene.frame_set(1)
scene.render.engine = 'BLENDER_EEVEE_NEXT'
scene.render.resolution_percentage = 50
scene.render.dither_intensity = 0.0
scene.cycles.use_denoising = False
scene.cycles.samples = 128
scene.cycles.sampling_pattern = 'TABULATED_SOBOL'
scene.cycles.light_sampling_threshold = 0.0
scene.cycles.use_adaptive_sampling = False
scene.cycles.use_light_tree = False
scene.cycles.blur_glossy = 0.0
scene.cycles.sample_clamp_indirect = 0.0
scene.view_settings.view_transform = 'Standard'
bpy.context.view_layer.update()
